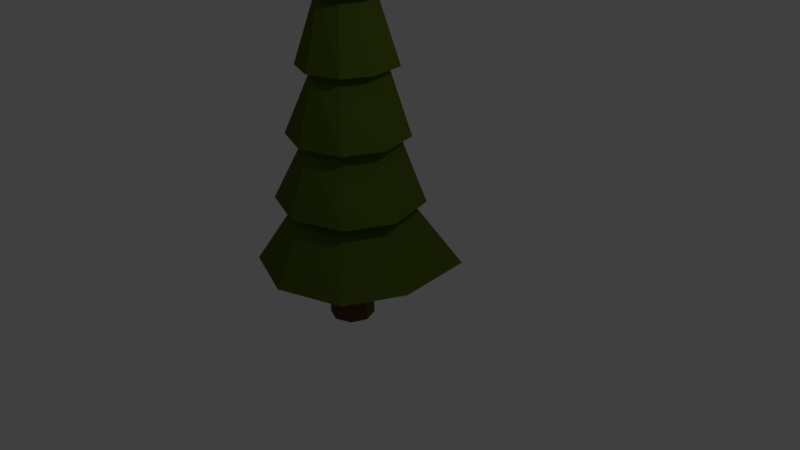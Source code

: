 # Source: tree.blend  (saved by Blender 2.79.0; exported with 4.5.12 LTS)
import bpy
from mathutils import Matrix  # noqa: F401  (used for matrix-valued properties, if any)

bpy.ops.wm.read_factory_settings(use_empty=True)
scene = bpy.context.scene
scene.name = 'Scene'

# ---- collections
col_collection_1 = bpy.data.collections.new('Collection 1'); scene.collection.children.link(col_collection_1)

# ---- materials (node trees are filled in below, after node groups)
mat_tree = bpy.data.materials.new('Tree')
mat_tree.alpha_threshold = 0.0
mat_tree.diffuse_color = (0.09422, 0.1376, 0.01436, 1.0)
mat_tree.roughness = 0.5
mat_bark = bpy.data.materials.new('Bark')
mat_bark.alpha_threshold = 0.0
mat_bark.diffuse_color = (0.1065, 0.03989, 0.008725, 1.0)
mat_bark.roughness = 0.5

# ---- material node trees
mat_bark.use_nodes = True; mat_bark.node_tree.nodes.clear()
_N = mat_bark.node_tree.nodes; _L = mat_bark.node_tree.links
n0 = _N.new('ShaderNodeOutputMaterial'); n0.name = 'Material Output'; n0.location = (300, 300)
n1 = _N.new('ShaderNodeBsdfDiffuse'); n1.name = 'Diffuse BSDF'; n1.location = (10, 300)
n1.inputs[0].default_value = (0.1149, 0.05231, 0.01724, 1.0)
_L.new(n1.outputs[0], n0.inputs[0])
n0.is_active_output = True

# ---- world
world_world = bpy.data.worlds.new('World'); scene.world = world_world
world_world.color = (0.05088, 0.05088, 0.05088)
world_world.use_sun_shadow = False
world_world.sun_shadow_jitter_overblur = 0.0
world_world.cycles.sampling_method = 'MANUAL'

# ---- cameras
cam_camera = bpy.data.cameras.new('Camera')
cam_camera.clip_end = 100.0
cam_camera.lens = 35.0
cam_camera.sensor_width = 32.0
cam_camera.sensor_height = 18.0
cam_camera.ortho_scale = 7.314
cam_camera.dof.focus_distance = 0.0

# ---- lights
light_lamp = bpy.data.lights.new('Lamp', 'POINT')
light_lamp.transmission_factor = 0.0
light_lamp.cutoff_distance = 30.0
light_lamp.energy = 100.0
light_lamp.shadow_buffer_clip_start = 1.001
light_lamp.shadow_soft_size = 0.1
light_lamp.shadow_maximum_resolution = 0.006
light_lamp.use_absolute_resolution = True

# ---- meshes
me_cylinder_001 = bpy.data.meshes.new('Cylinder.001')
me_cylinder_001.from_pydata([(0.0, 1.0, -1.0), (-4.469e-09, 0.03418, 5.023), (0.7071, 0.7071, -1.0), (0.02417, 0.02417, 5.023), (0.7775, -0.1296, -1.0), (0.03418, 6.383e-09, 5.023), (0.5498, -0.6794, -1.0), (0.02417, -0.02417, 5.023), (-8.742e-08, -1.0, -1.0), (-7.457e-09, -0.03418, 5.023), (-0.5498, -0.6794, -1.0), (-0.02417, -0.02417, 5.023), (-0.7775, -0.1296, -1.0), (-0.03418, 8.285e-09, 5.023), (-0.7071, 0.7071, -1.0), (-0.02417, 0.02417, 5.023), (-1.083e-09, 0.8546, 0.00384), (-2.167e-09, 0.7092, 1.008), (-3.25e-09, 0.5638, 2.012), (-4.333e-09, 0.4184, 3.015), (-5.417e-09, 0.273, 4.019), (0.193, 0.193, 4.019), (0.2958, 0.2958, 3.015), (0.3987, 0.3987, 2.012), (0.5015, 0.5015, 1.008), (0.6043, 0.6043, 0.00384), (0.1943, -0.04581, 4.019), (0.3055, -0.06605, 3.015), (0.3773, -0.07618, 2.012), (0.508, -0.07457, 1.008), (0.645, -0.07884, 0.00384), (0.1374, -0.1832, 4.019), (0.216, -0.2821, 3.015), (0.2668, -0.343, 2.012), (0.3592, -0.4338, 1.008), (0.4561, -0.5349, 0.00384), (-2.928e-08, -0.273, 4.019), (-4.091e-08, -0.4184, 3.015), (-5.254e-08, -0.5638, 2.012), (-6.417e-08, -0.7092, 1.008), (-7.579e-08, -0.8546, 0.00384), (-0.1374, -0.1832, 4.019), (-0.216, -0.2821, 3.015), (-0.2668, -0.343, 2.012), (-0.3592, -0.4338, 1.008), (-0.4561, -0.5349, 0.00384), (-0.1943, -0.04581, 4.019), (-0.3055, -0.06605, 3.015), (-0.3773, -0.07618, 2.012), (-0.508, -0.07457, 1.008), (-0.645, -0.07884, 0.00384), (-0.193, 0.193, 4.019), (-0.2958, 0.2958, 3.015), (-0.3987, 0.3987, 2.012), (-0.5015, 0.5015, 1.008), (-0.6043, 0.6043, 0.00384), (-4.228e-09, 0.4326, 4.019), (0.3059, 0.3059, 4.019), (0.3079, -0.04581, 4.019), (0.2177, -0.2635, 4.019), (-3.47e-08, -0.3537, 4.019), (-0.2177, -0.2635, 4.019), (-0.3079, -0.04581, 4.019), (-0.3059, 0.3059, 4.019), (1.959e-09, 0.6675, 3.015), (0.472, 0.472, 3.015), (0.4874, -0.06605, 3.015), (0.3447, -0.4107, 3.015), (-4.475e-08, -0.5535, 3.015), (-0.3447, -0.4107, 3.015), (-0.4874, -0.06605, 3.015), (-0.472, 0.472, 3.015), (-6.094e-10, 0.9182, 2.012), (0.5238, 0.4936, 2.012), (0.6145, -0.07618, 2.012), (0.4345, -0.5107, 2.012), (-6.811e-08, -0.6907, 2.012), (-0.4345, -0.5107, 2.012), (-0.6145, -0.07618, 2.012), (-0.5238, 0.4936, 2.012), (1.328e-08, 1.105, 1.008), (0.633, 0.5965, 1.008), (0.7919, -0.07457, 1.008), (0.56, -0.6345, 1.008), (-6.323e-08, -0.8665, 1.008), (-0.56, -0.6345, 1.008), (-0.7919, -0.07457, 1.008), (-0.633, 0.5965, 1.008), (1.004e-08, 1.302, 0.00384), (0.7773, 0.7417, 0.00384), (0.9825, -0.07884, 0.00384), (0.6947, -0.7736, 0.00384), (-8.743e-08, -1.061, 0.00384), (-0.6947, -0.7736, 0.00384), (-0.9825, -0.07884, 0.00384), (-0.7773, 0.7417, 0.00384), (1.122, 1.122, -1.0), (1.234, -0.1296, -1.0), (0.8723, -1.002, -1.0), (-1.192e-07, -1.363, -1.0), (-0.8723, -1.002, -1.0), (-1.234, -0.1296, -1.0), (-1.122, 1.122, -1.0), (4.371e-09, 1.587, -1.0), (0.008107, 0.3468, -1.936), (0.008107, 0.3468, -1.015), (0.2245, 0.2464, -1.936), (0.2245, 0.2464, -1.015), (0.3141, 0.003946, -1.936), (0.3141, 0.003946, -1.015), (0.2245, -0.2385, -1.936), (0.2245, -0.2385, -1.015), (0.008107, -0.3389, -1.936), (0.008107, -0.3389, -1.015), (-0.2083, -0.2385, -1.936), (-0.2083, -0.2385, -1.015), (-0.2979, 0.003946, -1.936), (-0.2979, 0.003946, -1.015), (-0.2083, 0.2464, -1.936), (-0.2083, 0.2464, -1.015), (0.008107, 0.3289, -1.475), (0.2132, 0.2337, -1.475), (0.2981, 0.003946, -1.475), (0.2132, -0.2258, -1.475), (0.008107, -0.321, -1.475), (-0.197, -0.2258, -1.475), (-0.2819, 0.003946, -1.475), (-0.197, 0.2337, -1.475)], [], [(56, 1, 3, 57), (57, 3, 5, 58), (58, 5, 7, 59), (59, 7, 9, 60), (60, 9, 11, 61), (61, 11, 13, 62), (3, 1, 15, 13, 11, 9, 7, 5), (62, 13, 15, 63), (63, 15, 1, 56), (0, 2, 4, 6, 8, 10, 12, 14), (102, 55, 16, 103), (95, 54, 17, 88), (87, 53, 18, 80), (79, 52, 19, 72), (71, 51, 20, 64), (101, 50, 55, 102), (94, 49, 54, 95), (86, 48, 53, 87), (78, 47, 52, 79), (70, 46, 51, 71), (100, 45, 50, 101), (93, 44, 49, 94), (85, 43, 48, 86), (77, 42, 47, 78), (69, 41, 46, 70), (99, 40, 45, 100), (92, 39, 44, 93), (84, 38, 43, 85), (76, 37, 42, 77), (68, 36, 41, 69), (98, 35, 40, 99), (91, 34, 39, 92), (83, 33, 38, 84), (75, 32, 37, 76), (67, 31, 36, 68), (97, 30, 35, 98), (90, 29, 34, 91), (82, 28, 33, 83), (74, 27, 32, 75), (66, 26, 31, 67), (96, 25, 30, 97), (89, 24, 29, 90), (81, 23, 28, 82), (73, 22, 27, 74), (65, 21, 26, 66), (103, 16, 25, 96), (88, 17, 24, 89), (80, 18, 23, 81), (72, 19, 22, 73), (64, 20, 21, 65), (51, 63, 56, 20), (46, 62, 63, 51), (41, 61, 62, 46), (36, 60, 61, 41), (31, 59, 60, 36), (26, 58, 59, 31), (21, 57, 58, 26), (20, 56, 57, 21), (19, 64, 65, 22), (22, 65, 66, 27), (27, 66, 67, 32), (32, 67, 68, 37), (37, 68, 69, 42), (42, 69, 70, 47), (47, 70, 71, 52), (52, 71, 64, 19), (18, 72, 73, 23), (23, 73, 74, 28), (28, 74, 75, 33), (33, 75, 76, 38), (38, 76, 77, 43), (43, 77, 78, 48), (48, 78, 79, 53), (53, 79, 72, 18), (17, 80, 81, 24), (24, 81, 82, 29), (29, 82, 83, 34), (34, 83, 84, 39), (39, 84, 85, 44), (44, 85, 86, 49), (49, 86, 87, 54), (54, 87, 80, 17), (16, 88, 89, 25), (25, 89, 90, 30), (30, 90, 91, 35), (35, 91, 92, 40), (40, 92, 93, 45), (45, 93, 94, 50), (50, 94, 95, 55), (55, 95, 88, 16), (0, 103, 96, 2), (2, 96, 97, 4), (4, 97, 98, 6), (6, 98, 99, 8), (8, 99, 100, 10), (10, 100, 101, 12), (12, 101, 102, 14), (14, 102, 103, 0), (120, 105, 107, 121), (121, 107, 109, 122), (122, 109, 111, 123), (123, 111, 113, 124), (124, 113, 115, 125), (125, 115, 117, 126), (107, 105, 119, 117, 115, 113, 111, 109), (126, 117, 119, 127), (127, 119, 105, 120), (104, 106, 108, 110, 112, 114, 116, 118), (118, 127, 120, 104), (116, 126, 127, 118), (114, 125, 126, 116), (112, 124, 125, 114), (110, 123, 124, 112), (108, 122, 123, 110), (106, 121, 122, 108), (104, 120, 121, 106)])
me_cylinder_001.polygons.foreach_set('material_index', [0, 0, 0, 0, 0, 0, 0, 0, 0, 0, 0, 0, 0, 0, 0, 0, 0, 0, 0, 0, 0, 0, 0, 0, 0, 0, 0, 0, 0, 0, 0, 0, 0, 0, 0, 0, 0, 0, 0, 0, 0, 0, 0, 0, 0, 0, 0, 0, 0, 0, 0, 0, 0, 0, 0, 0, 0, 0, 0, 0, 0, 0, 0, 0, 0, 0, 0, 0, 0, 0, 0, 0, 0, 0, 0, 0, 0, 0, 0, 0, 0, 0, 0, 0, 0, 0, 0, 0, 0, 0, 0, 0, 0, 0, 0, 0, 0, 0, 0, 0, 1, 1, 1, 1, 0, 0, 0, 1, 0, 0, 1, 1, 1, 1, 0, 0])
me_cylinder_001.materials.append(mat_tree)
me_cylinder_001.materials.append(mat_bark)
me_cylinder_001.use_remesh_preserve_volume = False
me_cylinder_001.use_remesh_preserve_attributes = False
me_cylinder_001.use_mirror_vertex_groups = False
me_cylinder_001.update()

# ---- objects
ob_cylinder = bpy.data.objects.new('Cylinder', me_cylinder_001)
ob_lamp = bpy.data.objects.new('Lamp', light_lamp)
ob_camera = bpy.data.objects.new('Camera', cam_camera)

# ---- transforms, parenting, visibility, modifiers, constraints
ob_cylinder.location = (-1.53, 0.9584, -0.02846)
ob_cylinder.scale = (1.121, 1.0, 1.0)
ob_cylinder.lineart.crease_threshold = 0.0
ob_lamp.location = (4.076, 1.005, 5.904)
ob_lamp.rotation_euler = (0.6503, 0.05522, 1.866)
ob_lamp.lock_rotations_4d = False
ob_lamp.empty_display_type = 'ARROWS'
ob_lamp.color = (0.0, 0.0, 0.0, 0.0)
ob_lamp.lineart.crease_threshold = 0.0
ob_camera.location = (7.481, -6.508, 5.344)
ob_camera.rotation_euler = (1.109, 0.0, 0.8149)
ob_camera.lock_rotations_4d = False
ob_camera.empty_display_type = 'ARROWS'
ob_camera.color = (0.0, 0.0, 0.0, 0.0)
ob_camera.display_type = 'WIRE'
ob_camera.lineart.crease_threshold = 0.0

# ---- collection membership
col_collection_1.objects.link(ob_cylinder)
col_collection_1.objects.link(ob_lamp)
col_collection_1.objects.link(ob_camera)

# ---- scene / render settings (as saved in the file)
scene.camera = ob_camera
scene.frame_start = 1; scene.frame_end = 250; scene.frame_set(1)
scene.render.engine = 'CYCLES'
scene.render.resolution_percentage = 50
scene.render.dither_intensity = 0.0
scene.cycles.use_denoising = False
scene.cycles.samples = 128
scene.cycles.sampling_pattern = 'TABULATED_SOBOL'
scene.cycles.use_adaptive_sampling = False
scene.cycles.use_light_tree = False
scene.cycles.blur_glossy = 0.0
scene.cycles.sample_clamp_indirect = 0.0
scene.view_settings.view_transform = 'Standard'
bpy.context.view_layer.update()
